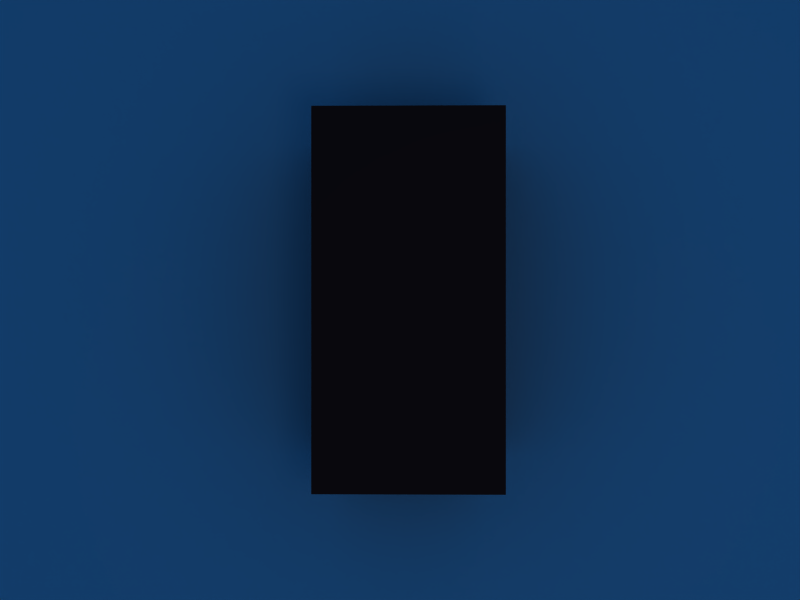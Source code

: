 # Source: shadowed-boxblend.blend  (saved by Blender 2.43.0; exported with 4.5.12 LTS)
import bpy
from mathutils import Matrix  # noqa: F401  (used for matrix-valued properties, if any)

bpy.ops.wm.read_factory_settings(use_empty=True)
scene = bpy.context.scene
scene.name = 'Scene'

# ---- collections
col_collection_1 = bpy.data.collections.new('Collection 1'); scene.collection.children.link(col_collection_1)
col_collection_2 = bpy.data.collections.new('Collection 2'); scene.collection.children.link(col_collection_2)

# ---- materials (node trees are filled in below, after node groups)
mat_material_001 = bpy.data.materials.new('Material.001')
mat_material_001.alpha_threshold = 0.0
mat_material_001.diffuse_color = (1.0, 1.0, 1.0, 1.0)
mat_material_001.roughness = 0.5
mat_material_001.line_color = (0.0, 0.0, 0.0, 1.0)
mat_material = bpy.data.materials.new('Material')
mat_material.alpha_threshold = 0.0
mat_material.diffuse_color = (0.3709, 0.1179, 0.1179, 1.0)
mat_material.roughness = 0.5
mat_material.line_color = (0.0, 0.0, 0.0, 1.0)

# ---- material node trees

# ---- world
world_world = bpy.data.worlds.new('World'); scene.world = world_world
world_world.color = (0.05656, 0.2208, 0.4)
world_world.use_sun_shadow = False
world_world.sun_shadow_jitter_overblur = 0.0
world_world.cycles.sampling_method = 'MANUAL'
world_world.cycles.sample_map_resolution = 256

# ---- cameras
cam_camera = bpy.data.cameras.new('Camera')
cam_camera.passepartout_alpha = 0.2
cam_camera.clip_end = 100.0
cam_camera.lens = 35.0
cam_camera.ortho_scale = 7.314
cam_camera.show_passepartout = False
cam_camera.show_safe_areas = True
cam_camera.dof.focus_distance = 0.0
cam_camera.dof.aperture_fstop = 128.0

# ---- lights
light_spot = bpy.data.lights.new('Spot', 'POINT')
light_spot.transmission_factor = 0.0
light_spot.cutoff_distance = 30.0
light_spot.energy = 100.0
light_spot.shadow_buffer_clip_start = 1.001
light_spot.shadow_soft_size = 1.0
light_spot.shadow_maximum_resolution = 0.006
light_spot.use_absolute_resolution = True
light_spot.cycles.use_multiple_importance_sampling = False

# ---- meshes
me_plane = bpy.data.meshes.new('Plane')
me_plane.from_pydata([(10.0, 10.0, 0.0), (10.0, -10.0, 0.0), (-10.0, -10.0, 0.0), (-10.0, 10.0, 0.0)], [], [(0, 3, 2, 1)])
me_plane.materials.append(mat_material_001)
me_plane.use_remesh_preserve_volume = False
me_plane.use_remesh_preserve_attributes = False
me_plane.use_mirror_vertex_groups = False
me_plane.update()
me_cube = bpy.data.meshes.new('Cube')
me_cube.from_pydata([(1.0, 2.0, -1.0), (1.0, -2.0, -1.0), (-1.0, -2.0, -1.0), (-1.0, 2.0, -1.0), (1.0, 2.0, 1.0), (1.0, -2.0, 1.0), (-1.0, -2.0, 1.0), (-1.0, 2.0, 1.0)], [], [(0, 1, 2, 3), (4, 7, 6, 5), (0, 4, 5, 1), (1, 5, 6, 2), (2, 6, 7, 3), (4, 0, 3, 7)])
me_cube.materials.append(mat_material)
me_cube.use_remesh_preserve_volume = False
me_cube.use_remesh_preserve_attributes = False
me_cube.use_mirror_vertex_groups = False
me_cube.update()

# ---- objects
ob_plane = bpy.data.objects.new('Plane', me_plane)
ob_lamp = bpy.data.objects.new('Lamp', light_spot)
ob_camera = bpy.data.objects.new('Camera', cam_camera)
ob_cube = bpy.data.objects.new('Cube', me_cube)

# ---- transforms, parenting, visibility, modifiers, constraints
ob_plane.location = (0.0, 0.0, 0.0)
ob_plane.lock_rotations_4d = False
ob_plane.empty_display_type = 'ARROWS'
ob_plane.color = (0.0, 0.0, 0.0, 1.0)
ob_plane.lineart.crease_threshold = 0.0
ob_lamp.location = (1.076, -0.9945, 9.904)
ob_lamp.rotation_euler = (0.6503, 0.05522, 1.866)
ob_lamp.lock_rotations_4d = False
ob_lamp.empty_display_type = 'ARROWS'
ob_lamp.color = (0.0, 0.0, 0.0, 0.0)
ob_lamp.lineart.crease_threshold = 0.0
ob_camera.location = (0.0, 0.0, 10.0)
ob_camera.rotation_euler = (0.0, 0.01082, 0.0)
ob_camera.lock_rotations_4d = False
ob_camera.empty_display_type = 'ARROWS'
ob_camera.color = (0.0, 0.0, 0.0, 0.0)
ob_camera.display_type = 'WIRE'
ob_camera.lineart.crease_threshold = 0.0
ob_cube.location = (0.0, 0.0, 1.0)
ob_cube.lock_rotations_4d = False
ob_cube.empty_display_type = 'ARROWS'
ob_cube.color = (0.0, 0.0, 0.0, 1.0)
ob_cube.lineart.crease_threshold = 0.0

# ---- collection membership
col_collection_1.objects.link(ob_plane)
col_collection_1.objects.link(ob_lamp)
col_collection_1.objects.link(ob_camera)
col_collection_2.objects.link(ob_cube)

# ---- scene / render settings (as saved in the file)
scene.camera = ob_camera
scene.frame_start = 1; scene.frame_end = 250; scene.frame_set(11)
scene.render.engine = 'BLENDER_EEVEE_NEXT'
scene.render.image_settings.color_mode = 'RGB'
scene.render.image_settings.quality = 100
scene.render.image_settings.compression = 100
scene.render.image_settings.exr_codec = 'RLE'
scene.render.resolution_x = 800
scene.render.resolution_y = 600
scene.render.pixel_aspect_x = 100.0
scene.render.pixel_aspect_y = 100.0
scene.render.fps = 25
scene.render.dither_intensity = 0.0
scene.render.use_compositing = False
scene.render.use_sequencer = False
scene.render.bake_margin = 2
scene.render.bake_bias = 0.0
scene.render.use_stamp_time = False
scene.render.use_stamp_date = False
scene.render.use_stamp_frame = False
scene.render.use_stamp_camera = False
scene.render.use_stamp_scene = False
scene.render.use_stamp_filename = False
scene.render.use_stamp_render_time = False
scene.render.stamp_font_size = 0
scene.cycles.use_denoising = False
scene.cycles.samples = 10
scene.cycles.sampling_pattern = 'TABULATED_SOBOL'
scene.cycles.light_sampling_threshold = 0.0
scene.cycles.use_adaptive_sampling = False
scene.cycles.use_light_tree = False
scene.cycles.blur_glossy = 0.0
scene.cycles.volume_bounces = 1
scene.cycles.pixel_filter_type = 'GAUSSIAN'
scene.cycles.sample_clamp_indirect = 0.0
scene.view_settings.view_transform = 'Raw'
bpy.context.view_layer.update()

